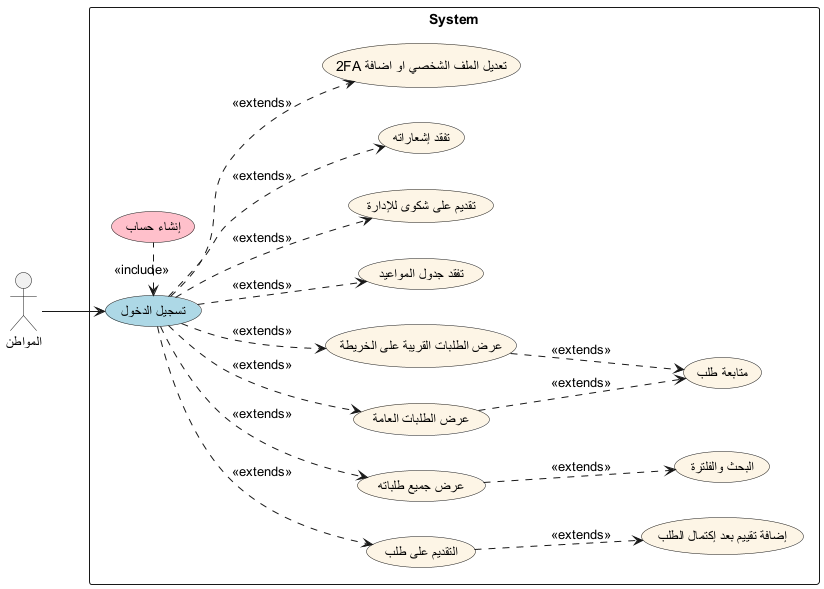

The diagram above was rendered by PlantUML. Its source (embedded in the PNG):
@startuml
left to right direction

:المواطن: as cit
rectangle System {
(تسجيل الدخول) as login #lightblue
(إنشاء حساب) as signup #pink
(التقديم على طلب) as uc1 #oldlace
(عرض جميع طلباته) as uc2 #oldlace
(البحث والفلترة) as search #oldlace
(عرض الطلبات العامة) as uc3 #oldlace
(عرض الطلبات القريبة على الخريطة) as uc4 #oldlace
(تفقد جدول المواعيد) as uc5 #oldlace
(تقديم على شكوى للإدارة) as uc6 #oldlace
(تفقد إشعاراته) as uc7 #oldlace
(تعديل الملف الشخصي او اضافة 2FA) as uc8 #oldlace
(إضافة تقييم بعد إكتمال الطلب) as uc9 #oldlace

(متابعة طلب) as uc10 #oldlace
}
cit --> login
signup .left.> login : <<include>>
login .down.> uc1 : <<extends>>
login .down.> uc2 : <<extends>>
uc2 .down.> search : <<extends>>
login .down.> uc3 : <<extends>>
login .down.> uc4 : <<extends>>
login .down.> uc5 : <<extends>>
login .down.> uc6 : <<extends>>
login .down.> uc7 : <<extends>>
login .down.> uc8 : <<extends>>
uc1 .down.> uc9 : <<extends>>
uc3 .down.> uc10 : <<extends>>
uc4 .down.> uc10 : <<extends>>
@enduml